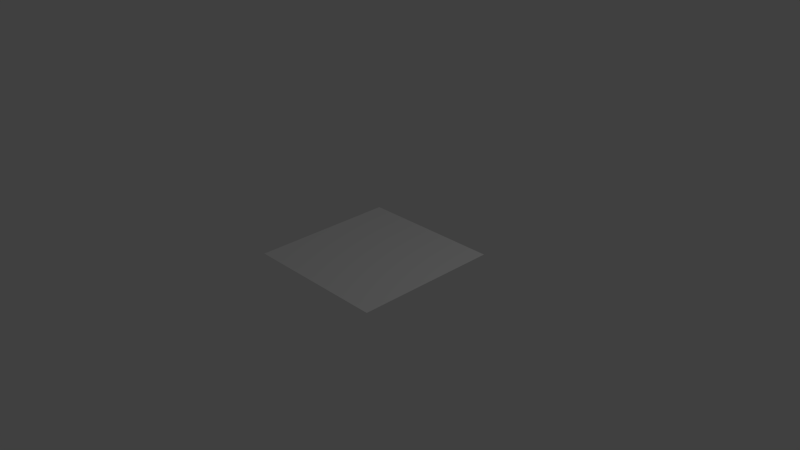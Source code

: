 # Source: ground.blend  (saved by Blender 2.76.0; exported with 4.5.12 LTS)
import bpy
from mathutils import Matrix  # noqa: F401  (used for matrix-valued properties, if any)

bpy.ops.wm.read_factory_settings(use_empty=True)
scene = bpy.context.scene
scene.name = 'Scene'

# ---- collections
col_collection_1 = bpy.data.collections.new('Collection 1'); scene.collection.children.link(col_collection_1)

# ---- materials (node trees are filled in below, after node groups)
mat_material = bpy.data.materials.new('Material')
mat_material.alpha_threshold = 0.0
mat_material.use_transparent_shadow = False
mat_material.roughness = 0.5
mat_material.line_color = (0.0, 0.0, 0.0, 1.0)

# ---- material node trees

# ---- world
world_world = bpy.data.worlds.new('World'); scene.world = world_world
world_world.color = (0.05088, 0.05088, 0.05088)
world_world.use_sun_shadow = False
world_world.sun_shadow_jitter_overblur = 0.0
world_world.cycles.sampling_method = 'MANUAL'
world_world.cycles.sample_map_resolution = 256

# ---- cameras
cam_camera = bpy.data.cameras.new('Camera')
cam_camera.clip_end = 100.0
cam_camera.lens = 35.0
cam_camera.sensor_width = 32.0
cam_camera.sensor_height = 18.0
cam_camera.ortho_scale = 7.314
cam_camera.dof.focus_distance = 0.0
cam_camera.dof.aperture_fstop = 128.0

# ---- lights
light_lamp = bpy.data.lights.new('Lamp', 'POINT')
light_lamp.transmission_factor = 0.0
light_lamp.cutoff_distance = 30.0
light_lamp.energy = 100.0
light_lamp.shadow_buffer_clip_start = 1.001
light_lamp.shadow_soft_size = 0.1
light_lamp.shadow_maximum_resolution = 0.006
light_lamp.use_absolute_resolution = True
light_lamp.cycles.use_multiple_importance_sampling = False

# ---- meshes
me_cube = bpy.data.meshes.new('Cube')
me_cube.from_pydata([(1.0, 1.0, 0.0), (1.0, -1.0, 0.0), (-1.0, -1.0, 0.0), (-1.0, 1.0, 0.0)], [], [(0, 1, 2, 3)])
_uv = me_cube.uv_layers.new(name='UVMap')
_uv.uv.foreach_set('vector', [-122.2, -122.2, 123.2, -122.2, 123.2, 123.2, -122.2, 123.2])
me_cube.materials.append(mat_material)
me_cube.use_remesh_preserve_volume = False
me_cube.use_remesh_preserve_attributes = False
me_cube.use_mirror_vertex_groups = False
me_cube.update()

# ---- objects
ob_cube = bpy.data.objects.new('Cube', me_cube)
ob_lamp = bpy.data.objects.new('Lamp', light_lamp)
ob_camera = bpy.data.objects.new('Camera', cam_camera)

# ---- transforms, parenting, visibility, modifiers, constraints
ob_cube.location = (0.0, 0.0, 0.0)
ob_cube.lock_rotations_4d = False
ob_cube.empty_display_type = 'ARROWS'
ob_cube.lineart.crease_threshold = 0.0
ob_lamp.location = (4.076, 1.005, 5.904)
ob_lamp.rotation_euler = (0.6503, 0.05522, 1.866)
ob_lamp.lock_rotations_4d = False
ob_lamp.empty_display_type = 'ARROWS'
ob_lamp.color = (0.0, 0.0, 0.0, 0.0)
ob_lamp.lineart.crease_threshold = 0.0
ob_camera.location = (7.481, -6.508, 5.344)
ob_camera.rotation_euler = (1.109, 0.01082, 0.8149)
ob_camera.lock_rotations_4d = False
ob_camera.empty_display_type = 'ARROWS'
ob_camera.color = (0.0, 0.0, 0.0, 0.0)
ob_camera.display_type = 'WIRE'
ob_camera.lineart.crease_threshold = 0.0

# ---- collection membership
col_collection_1.objects.link(ob_cube)
col_collection_1.objects.link(ob_lamp)
col_collection_1.objects.link(ob_camera)

# ---- scene / render settings (as saved in the file)
scene.camera = ob_camera
scene.frame_start = 1; scene.frame_end = 250; scene.frame_set(1)
scene.render.engine = 'BLENDER_EEVEE_NEXT'
scene.render.resolution_percentage = 50
scene.render.dither_intensity = 0.0
scene.cycles.use_denoising = False
scene.cycles.samples = 10
scene.cycles.sampling_pattern = 'TABULATED_SOBOL'
scene.cycles.light_sampling_threshold = 0.0
scene.cycles.use_adaptive_sampling = False
scene.cycles.use_light_tree = False
scene.cycles.blur_glossy = 0.0
scene.cycles.pixel_filter_type = 'GAUSSIAN'
scene.cycles.sample_clamp_indirect = 0.0
scene.view_settings.view_transform = 'Standard'
bpy.context.view_layer.update()
